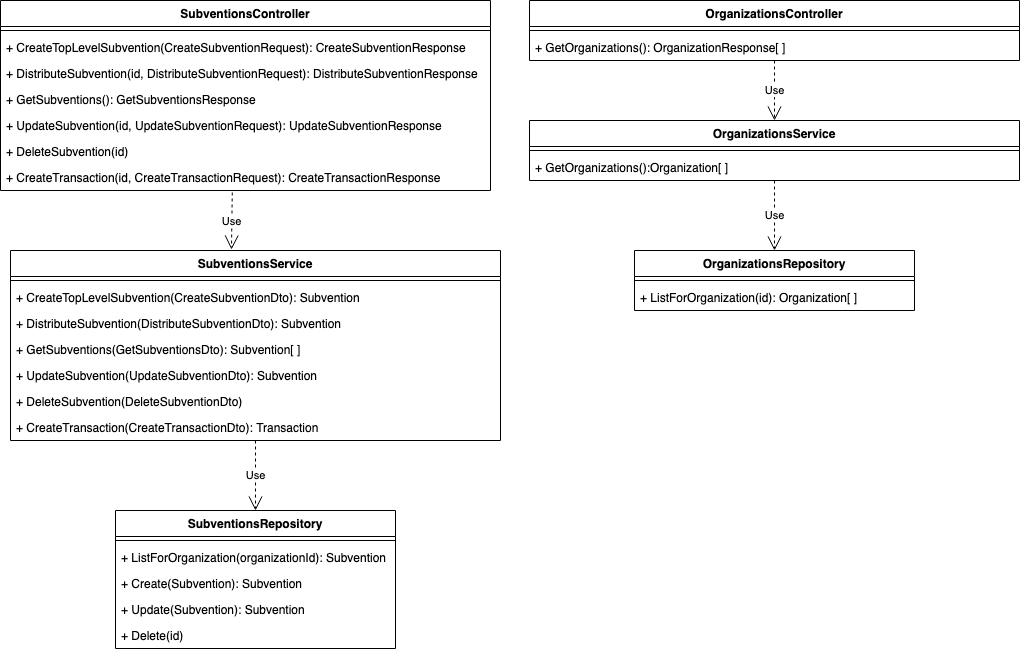

The diagram above was exported from draw.io. Its source (the exported page's mxGraphModel, read from the mxfile embedded in the PNG):
<mxGraphModel dx="1018" dy="684" grid="1" gridSize="10" guides="1" tooltips="1" connect="1" arrows="1" fold="1" page="1" pageScale="1" pageWidth="1169" pageHeight="826" background="none" math="0" shadow="0">
  <root>
    <mxCell id="0" />
    <mxCell id="1" parent="0" />
    <mxCell id="teZU_m9eYB5eQzAJ3jgt-41" value="SubventionsController" style="swimlane;fontStyle=1;align=center;verticalAlign=top;childLayout=stackLayout;horizontal=1;startSize=26;horizontalStack=0;resizeParent=1;resizeParentMax=0;resizeLast=0;collapsible=1;marginBottom=0;" parent="1" vertex="1">
      <mxGeometry x="140" y="50" width="490" height="190" as="geometry" />
    </mxCell>
    <mxCell id="teZU_m9eYB5eQzAJ3jgt-43" value="" style="line;strokeWidth=1;fillColor=none;align=left;verticalAlign=middle;spacingTop=-1;spacingLeft=3;spacingRight=3;rotatable=0;labelPosition=right;points=[];portConstraint=eastwest;strokeColor=inherit;" parent="teZU_m9eYB5eQzAJ3jgt-41" vertex="1">
      <mxGeometry y="26" width="490" height="8" as="geometry" />
    </mxCell>
    <mxCell id="teZU_m9eYB5eQzAJ3jgt-44" value="+ CreateTopLevelSubvention(CreateSubventionRequest): CreateSubventionResponse" style="text;strokeColor=none;fillColor=none;align=left;verticalAlign=top;spacingLeft=4;spacingRight=4;overflow=hidden;rotatable=0;points=[[0,0.5],[1,0.5]];portConstraint=eastwest;" parent="teZU_m9eYB5eQzAJ3jgt-41" vertex="1">
      <mxGeometry y="34" width="490" height="26" as="geometry" />
    </mxCell>
    <mxCell id="vfzUL8kGikO54vaJx0zX-7" value="+ DistributeSubvention(id, DistributeSubventionRequest): DistributeSubventionResponse" style="text;strokeColor=none;fillColor=none;align=left;verticalAlign=top;spacingLeft=4;spacingRight=4;overflow=hidden;rotatable=0;points=[[0,0.5],[1,0.5]];portConstraint=eastwest;" parent="teZU_m9eYB5eQzAJ3jgt-41" vertex="1">
      <mxGeometry y="60" width="490" height="26" as="geometry" />
    </mxCell>
    <mxCell id="vfzUL8kGikO54vaJx0zX-6" value="+ GetSubventions(): GetSubventionsResponse" style="text;strokeColor=none;fillColor=none;align=left;verticalAlign=top;spacingLeft=4;spacingRight=4;overflow=hidden;rotatable=0;points=[[0,0.5],[1,0.5]];portConstraint=eastwest;" parent="teZU_m9eYB5eQzAJ3jgt-41" vertex="1">
      <mxGeometry y="86" width="490" height="26" as="geometry" />
    </mxCell>
    <mxCell id="vfzUL8kGikO54vaJx0zX-11" value="+ UpdateSubvention(id, UpdateSubventionRequest): UpdateSubventionResponse" style="text;strokeColor=none;fillColor=none;align=left;verticalAlign=top;spacingLeft=4;spacingRight=4;overflow=hidden;rotatable=0;points=[[0,0.5],[1,0.5]];portConstraint=eastwest;" parent="teZU_m9eYB5eQzAJ3jgt-41" vertex="1">
      <mxGeometry y="112" width="490" height="26" as="geometry" />
    </mxCell>
    <mxCell id="vfzUL8kGikO54vaJx0zX-10" value="+ DeleteSubvention(id)" style="text;strokeColor=none;fillColor=none;align=left;verticalAlign=top;spacingLeft=4;spacingRight=4;overflow=hidden;rotatable=0;points=[[0,0.5],[1,0.5]];portConstraint=eastwest;" parent="teZU_m9eYB5eQzAJ3jgt-41" vertex="1">
      <mxGeometry y="138" width="490" height="26" as="geometry" />
    </mxCell>
    <mxCell id="vfzUL8kGikO54vaJx0zX-15" value="+ CreateTransaction(id, CreateTransactionRequest): CreateTransactionResponse" style="text;strokeColor=none;fillColor=none;align=left;verticalAlign=top;spacingLeft=4;spacingRight=4;overflow=hidden;rotatable=0;points=[[0,0.5],[1,0.5]];portConstraint=eastwest;" parent="teZU_m9eYB5eQzAJ3jgt-41" vertex="1">
      <mxGeometry y="164" width="490" height="26" as="geometry" />
    </mxCell>
    <mxCell id="teZU_m9eYB5eQzAJ3jgt-45" value="SubventionsService" style="swimlane;fontStyle=1;align=center;verticalAlign=top;childLayout=stackLayout;horizontal=1;startSize=26;horizontalStack=0;resizeParent=1;resizeParentMax=0;resizeLast=0;collapsible=1;marginBottom=0;" parent="1" vertex="1">
      <mxGeometry x="150" y="300" width="490" height="190" as="geometry" />
    </mxCell>
    <mxCell id="teZU_m9eYB5eQzAJ3jgt-46" value="" style="line;strokeWidth=1;fillColor=none;align=left;verticalAlign=middle;spacingTop=-1;spacingLeft=3;spacingRight=3;rotatable=0;labelPosition=right;points=[];portConstraint=eastwest;strokeColor=inherit;" parent="teZU_m9eYB5eQzAJ3jgt-45" vertex="1">
      <mxGeometry y="26" width="490" height="8" as="geometry" />
    </mxCell>
    <mxCell id="teZU_m9eYB5eQzAJ3jgt-47" value="+ CreateTopLevelSubvention(CreateSubventionDto): Subvention" style="text;strokeColor=none;fillColor=none;align=left;verticalAlign=top;spacingLeft=4;spacingRight=4;overflow=hidden;rotatable=0;points=[[0,0.5],[1,0.5]];portConstraint=eastwest;" parent="teZU_m9eYB5eQzAJ3jgt-45" vertex="1">
      <mxGeometry y="34" width="490" height="26" as="geometry" />
    </mxCell>
    <mxCell id="vfzUL8kGikO54vaJx0zX-9" value="+ DistributeSubvention(DistributeSubventionDto): Subvention" style="text;strokeColor=none;fillColor=none;align=left;verticalAlign=top;spacingLeft=4;spacingRight=4;overflow=hidden;rotatable=0;points=[[0,0.5],[1,0.5]];portConstraint=eastwest;" parent="teZU_m9eYB5eQzAJ3jgt-45" vertex="1">
      <mxGeometry y="60" width="490" height="26" as="geometry" />
    </mxCell>
    <mxCell id="vfzUL8kGikO54vaJx0zX-8" value="+ GetSubventions(GetSubventionsDto): Subvention[ ]" style="text;strokeColor=none;fillColor=none;align=left;verticalAlign=top;spacingLeft=4;spacingRight=4;overflow=hidden;rotatable=0;points=[[0,0.5],[1,0.5]];portConstraint=eastwest;" parent="teZU_m9eYB5eQzAJ3jgt-45" vertex="1">
      <mxGeometry y="86" width="490" height="26" as="geometry" />
    </mxCell>
    <mxCell id="vfzUL8kGikO54vaJx0zX-13" value="+ UpdateSubvention(UpdateSubventionDto): Subvention" style="text;strokeColor=none;fillColor=none;align=left;verticalAlign=top;spacingLeft=4;spacingRight=4;overflow=hidden;rotatable=0;points=[[0,0.5],[1,0.5]];portConstraint=eastwest;" parent="teZU_m9eYB5eQzAJ3jgt-45" vertex="1">
      <mxGeometry y="112" width="490" height="26" as="geometry" />
    </mxCell>
    <mxCell id="vfzUL8kGikO54vaJx0zX-12" value="+ DeleteSubvention(DeleteSubventionDto)" style="text;strokeColor=none;fillColor=none;align=left;verticalAlign=top;spacingLeft=4;spacingRight=4;overflow=hidden;rotatable=0;points=[[0,0.5],[1,0.5]];portConstraint=eastwest;" parent="teZU_m9eYB5eQzAJ3jgt-45" vertex="1">
      <mxGeometry y="138" width="490" height="26" as="geometry" />
    </mxCell>
    <mxCell id="vfzUL8kGikO54vaJx0zX-17" value="+ CreateTransaction(CreateTransactionDto): Transaction" style="text;strokeColor=none;fillColor=none;align=left;verticalAlign=top;spacingLeft=4;spacingRight=4;overflow=hidden;rotatable=0;points=[[0,0.5],[1,0.5]];portConstraint=eastwest;" parent="teZU_m9eYB5eQzAJ3jgt-45" vertex="1">
      <mxGeometry y="164" width="490" height="26" as="geometry" />
    </mxCell>
    <mxCell id="qTpzYW5HqrFSMc56SvK--1" value="Use" style="endArrow=open;endSize=12;dashed=1;html=1;rounded=0;exitX=0.473;exitY=1.077;exitDx=0;exitDy=0;exitPerimeter=0;entryX=0.451;entryY=-0.005;entryDx=0;entryDy=0;entryPerimeter=0;" parent="1" source="vfzUL8kGikO54vaJx0zX-15" target="teZU_m9eYB5eQzAJ3jgt-45" edge="1">
      <mxGeometry width="160" relative="1" as="geometry">
        <mxPoint x="360" y="260" as="sourcePoint" />
        <mxPoint x="520" y="260" as="targetPoint" />
      </mxGeometry>
    </mxCell>
    <mxCell id="vkTlUyQdWWWFNAxrpz2R-1" value="OrganizationsController" style="swimlane;fontStyle=1;align=center;verticalAlign=top;childLayout=stackLayout;horizontal=1;startSize=26;horizontalStack=0;resizeParent=1;resizeParentMax=0;resizeLast=0;collapsible=1;marginBottom=0;" parent="1" vertex="1">
      <mxGeometry x="669" y="50" width="490" height="60" as="geometry" />
    </mxCell>
    <mxCell id="vkTlUyQdWWWFNAxrpz2R-2" value="" style="line;strokeWidth=1;fillColor=none;align=left;verticalAlign=middle;spacingTop=-1;spacingLeft=3;spacingRight=3;rotatable=0;labelPosition=right;points=[];portConstraint=eastwest;strokeColor=inherit;" parent="vkTlUyQdWWWFNAxrpz2R-1" vertex="1">
      <mxGeometry y="26" width="490" height="8" as="geometry" />
    </mxCell>
    <mxCell id="vkTlUyQdWWWFNAxrpz2R-5" value="+ GetOrganizations(): OrganizationResponse[ ]" style="text;strokeColor=none;fillColor=none;align=left;verticalAlign=top;spacingLeft=4;spacingRight=4;overflow=hidden;rotatable=0;points=[[0,0.5],[1,0.5]];portConstraint=eastwest;" parent="vkTlUyQdWWWFNAxrpz2R-1" vertex="1">
      <mxGeometry y="34" width="490" height="26" as="geometry" />
    </mxCell>
    <mxCell id="vkTlUyQdWWWFNAxrpz2R-89" value="OrganizationsService" style="swimlane;fontStyle=1;align=center;verticalAlign=top;childLayout=stackLayout;horizontal=1;startSize=26;horizontalStack=0;resizeParent=1;resizeParentMax=0;resizeLast=0;collapsible=1;marginBottom=0;" parent="1" vertex="1">
      <mxGeometry x="669" y="170" width="490" height="60" as="geometry" />
    </mxCell>
    <mxCell id="vkTlUyQdWWWFNAxrpz2R-90" value="" style="line;strokeWidth=1;fillColor=none;align=left;verticalAlign=middle;spacingTop=-1;spacingLeft=3;spacingRight=3;rotatable=0;labelPosition=right;points=[];portConstraint=eastwest;strokeColor=inherit;" parent="vkTlUyQdWWWFNAxrpz2R-89" vertex="1">
      <mxGeometry y="26" width="490" height="8" as="geometry" />
    </mxCell>
    <mxCell id="vkTlUyQdWWWFNAxrpz2R-91" value="+ GetOrganizations():Organization[ ]" style="text;strokeColor=none;fillColor=none;align=left;verticalAlign=top;spacingLeft=4;spacingRight=4;overflow=hidden;rotatable=0;points=[[0,0.5],[1,0.5]];portConstraint=eastwest;" parent="vkTlUyQdWWWFNAxrpz2R-89" vertex="1">
      <mxGeometry y="34" width="490" height="26" as="geometry" />
    </mxCell>
    <mxCell id="vkTlUyQdWWWFNAxrpz2R-97" value="OrganizationsRepository" style="swimlane;fontStyle=1;align=center;verticalAlign=top;childLayout=stackLayout;horizontal=1;startSize=26;horizontalStack=0;resizeParent=1;resizeParentMax=0;resizeLast=0;collapsible=1;marginBottom=0;" parent="1" vertex="1">
      <mxGeometry x="774" y="300" width="280" height="60" as="geometry" />
    </mxCell>
    <mxCell id="vkTlUyQdWWWFNAxrpz2R-98" value="" style="line;strokeWidth=1;fillColor=none;align=left;verticalAlign=middle;spacingTop=-1;spacingLeft=3;spacingRight=3;rotatable=0;labelPosition=right;points=[];portConstraint=eastwest;strokeColor=inherit;" parent="vkTlUyQdWWWFNAxrpz2R-97" vertex="1">
      <mxGeometry y="26" width="280" height="8" as="geometry" />
    </mxCell>
    <mxCell id="vkTlUyQdWWWFNAxrpz2R-99" value="+ ListForOrganization(id): Organization[ ]" style="text;strokeColor=none;fillColor=none;align=left;verticalAlign=top;spacingLeft=4;spacingRight=4;overflow=hidden;rotatable=0;points=[[0,0.5],[1,0.5]];portConstraint=eastwest;" parent="vkTlUyQdWWWFNAxrpz2R-97" vertex="1">
      <mxGeometry y="34" width="280" height="26" as="geometry" />
    </mxCell>
    <mxCell id="vkTlUyQdWWWFNAxrpz2R-100" value="Use" style="endArrow=open;endSize=12;dashed=1;html=1;rounded=0;" parent="1" source="vkTlUyQdWWWFNAxrpz2R-1" target="vkTlUyQdWWWFNAxrpz2R-89" edge="1">
      <mxGeometry width="160" relative="1" as="geometry">
        <mxPoint x="914.0700000000002" y="116.47199999999995" as="sourcePoint" />
        <mxPoint x="913.29" y="173.52000000000018" as="targetPoint" />
      </mxGeometry>
    </mxCell>
    <mxCell id="vkTlUyQdWWWFNAxrpz2R-101" value="Use" style="endArrow=open;endSize=12;dashed=1;html=1;rounded=0;" parent="1" source="vkTlUyQdWWWFNAxrpz2R-89" target="vkTlUyQdWWWFNAxrpz2R-97" edge="1">
      <mxGeometry width="160" relative="1" as="geometry">
        <mxPoint x="924" y="120" as="sourcePoint" />
        <mxPoint x="924" y="180" as="targetPoint" />
      </mxGeometry>
    </mxCell>
    <mxCell id="vkTlUyQdWWWFNAxrpz2R-118" value="SubventionsRepository" style="swimlane;fontStyle=1;align=center;verticalAlign=top;childLayout=stackLayout;horizontal=1;startSize=26;horizontalStack=0;resizeParent=1;resizeParentMax=0;resizeLast=0;collapsible=1;marginBottom=0;" parent="1" vertex="1">
      <mxGeometry x="255" y="560" width="280" height="138" as="geometry" />
    </mxCell>
    <mxCell id="vkTlUyQdWWWFNAxrpz2R-119" value="" style="line;strokeWidth=1;fillColor=none;align=left;verticalAlign=middle;spacingTop=-1;spacingLeft=3;spacingRight=3;rotatable=0;labelPosition=right;points=[];portConstraint=eastwest;strokeColor=inherit;" parent="vkTlUyQdWWWFNAxrpz2R-118" vertex="1">
      <mxGeometry y="26" width="280" height="8" as="geometry" />
    </mxCell>
    <mxCell id="vkTlUyQdWWWFNAxrpz2R-120" value="+ ListForOrganization(organizationId): Subvention" style="text;strokeColor=none;fillColor=none;align=left;verticalAlign=top;spacingLeft=4;spacingRight=4;overflow=hidden;rotatable=0;points=[[0,0.5],[1,0.5]];portConstraint=eastwest;" parent="vkTlUyQdWWWFNAxrpz2R-118" vertex="1">
      <mxGeometry y="34" width="280" height="26" as="geometry" />
    </mxCell>
    <mxCell id="vkTlUyQdWWWFNAxrpz2R-121" value="+ Create(Subvention): Subvention" style="text;strokeColor=none;fillColor=none;align=left;verticalAlign=top;spacingLeft=4;spacingRight=4;overflow=hidden;rotatable=0;points=[[0,0.5],[1,0.5]];portConstraint=eastwest;" parent="vkTlUyQdWWWFNAxrpz2R-118" vertex="1">
      <mxGeometry y="60" width="280" height="26" as="geometry" />
    </mxCell>
    <mxCell id="vkTlUyQdWWWFNAxrpz2R-122" value="+ Update(Subvention): Subvention" style="text;strokeColor=none;fillColor=none;align=left;verticalAlign=top;spacingLeft=4;spacingRight=4;overflow=hidden;rotatable=0;points=[[0,0.5],[1,0.5]];portConstraint=eastwest;" parent="vkTlUyQdWWWFNAxrpz2R-118" vertex="1">
      <mxGeometry y="86" width="280" height="26" as="geometry" />
    </mxCell>
    <mxCell id="vkTlUyQdWWWFNAxrpz2R-123" value="+ Delete(id)" style="text;strokeColor=none;fillColor=none;align=left;verticalAlign=top;spacingLeft=4;spacingRight=4;overflow=hidden;rotatable=0;points=[[0,0.5],[1,0.5]];portConstraint=eastwest;" parent="vkTlUyQdWWWFNAxrpz2R-118" vertex="1">
      <mxGeometry y="112" width="280" height="26" as="geometry" />
    </mxCell>
    <mxCell id="vkTlUyQdWWWFNAxrpz2R-125" value="Use" style="endArrow=open;endSize=12;dashed=1;html=1;rounded=0;" parent="1" source="teZU_m9eYB5eQzAJ3jgt-45" target="vkTlUyQdWWWFNAxrpz2R-118" edge="1">
      <mxGeometry width="160" relative="1" as="geometry">
        <mxPoint x="700" y="490" as="sourcePoint" />
        <mxPoint x="1400" y="810" as="targetPoint" />
      </mxGeometry>
    </mxCell>
  </root>
</mxGraphModel>